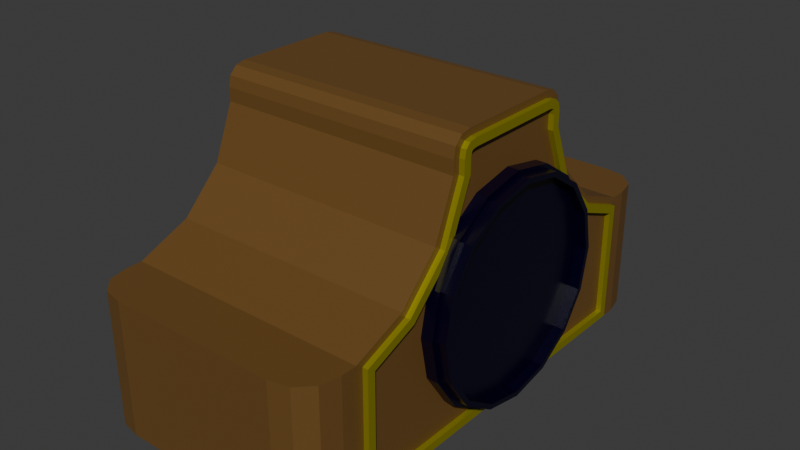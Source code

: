 # Source: ClockBody.blend  (saved by Blender 4.0.36; exported with 4.5.12 LTS)
import bpy
from mathutils import Matrix  # noqa: F401  (used for matrix-valued properties, if any)

bpy.ops.wm.read_factory_settings(use_empty=True)
scene = bpy.context.scene
scene.name = 'Scene'

# ---- collections
col_collection = bpy.data.collections.new('Collection'); scene.collection.children.link(col_collection)

# ---- materials (node trees are filled in below, after node groups)
mat_material_001 = bpy.data.materials.new('Material.001')
mat_material_001.use_transparent_shadow = False
mat_material_003 = bpy.data.materials.new('Material.003')
mat_material_003.alpha_threshold = 0.0
mat_material_003.use_transparent_shadow = False
mat_material_003.roughness = 0.5
mat_material_003.line_color = (0.0, 0.0, 0.0, 1.0)
mat_material_002 = bpy.data.materials.new('Material.002')
mat_material_002.use_transparent_shadow = False

# ---- material node trees
mat_material_001.use_nodes = True; mat_material_001.node_tree.nodes.clear()
_N = mat_material_001.node_tree.nodes; _L = mat_material_001.node_tree.links
n0 = _N.new('ShaderNodeBsdfPrincipled'); n0.name = 'Principled BSDF'; n0.location = (10, 300)
n0.inputs[0].default_value = (0.1479, 0.07415, 0.01769, 1.0)
n0.inputs[3].default_value = 1.45
n1 = _N.new('ShaderNodeOutputMaterial'); n1.name = 'Material Output'; n1.location = (300, 300)
_L.new(n0.outputs[0], n1.inputs[0])
n1.is_active_output = True
mat_material_003.use_nodes = True; mat_material_003.node_tree.nodes.clear()
_N = mat_material_003.node_tree.nodes; _L = mat_material_003.node_tree.links
n0 = _N.new('ShaderNodeOutputMaterial'); n0.name = 'Material Output'; n0.location = (300, 300)
n1 = _N.new('ShaderNodeBsdfPrincipled'); n1.name = 'Principled BSDF'; n1.location = (10, 300)
n1.inputs[0].default_value = (0.001178, 0.0, 0.01219, 1.0)
n1.inputs[2].default_value = 0.2771
n1.inputs[3].default_value = 1.45
_L.new(n1.outputs[0], n0.inputs[0])
n0.is_active_output = True
mat_material_002.use_nodes = True; mat_material_002.node_tree.nodes.clear()
_N = mat_material_002.node_tree.nodes; _L = mat_material_002.node_tree.links
n0 = _N.new('ShaderNodeBsdfPrincipled'); n0.name = 'Principled BSDF'; n0.location = (10, 300)
n0.inputs[0].default_value = (0.4183, 0.3787, 0.006542, 1.0)
n0.inputs[1].default_value = 0.5943
n0.inputs[3].default_value = 1.45
n1 = _N.new('ShaderNodeOutputMaterial'); n1.name = 'Material Output'; n1.location = (300, 300)
_L.new(n0.outputs[0], n1.inputs[0])
n1.is_active_output = True

# ---- world
world_world = bpy.data.worlds.new('World'); scene.world = world_world
world_world.use_nodes = True; world_world.node_tree.nodes.clear()
_N = world_world.node_tree.nodes; _L = world_world.node_tree.links
n0 = _N.new('ShaderNodeOutputWorld'); n0.name = 'World Output'; n0.location = (300, 300)
n1 = _N.new('ShaderNodeBackground'); n1.name = 'Background'; n1.location = (10, 300)
n1.inputs[0].default_value = (0.05088, 0.05088, 0.05088, 1.0)
_L.new(n1.outputs[0], n0.inputs[0])
n0.is_active_output = True
world_world.color = (0.05088, 0.05088, 0.05088)
world_world.use_sun_shadow = False
world_world.sun_shadow_jitter_overblur = 0.0

# ---- meshes
me_cube_001 = bpy.data.meshes.new('Cube.001')
me_cube_001.from_pydata([(1.0, -1.5, -1.0), (1.0, 1.5, -1.0), (1.0, -0.5854, 1.0), (1.0, -1.5, 0.08539), (1.0, -0.7553, 0.5774), (1.0, -1.077, 0.2553), (1.0, 1.5, 0.08539), (1.0, 0.5854, 1.0), (1.0, 1.077, 0.2553), (1.0, 0.7553, 0.5774), (1.0, -0.4231, 1.27), (1.0, -0.5854, 1.108), (1.0, -0.5072, 1.253), (1.0, -0.568, 1.192), (1.0, 0.5854, 1.108), (1.0, 0.4231, 1.27), (1.0, 0.568, 1.192), (1.0, 0.5072, 1.253), (0.0, 1.938, -1.0), (0.0, 1.938, 0.08539), (0.0, 1.5, -1.0), (0.0, -1.938, -1.0), (0.0, -1.5, -1.0), (0.0, -1.938, 0.08539), (0.0, 0.5854, 1.0), (0.0, 0.7553, 0.5774), (0.0, 1.077, 0.2553), (0.0, 1.5, 0.08539), (0.0, -0.5854, 1.0), (0.0, -0.7553, 0.5774), (0.0, -1.077, 0.2553), (0.0, -1.5, 0.08539), (0.0, 0.4231, 1.27), (0.0, 0.5072, 1.253), (0.0, 0.568, 1.192), (0.0, 0.5854, 1.108), (0.0, -0.4231, 1.27), (0.0, -0.5072, 1.253), (0.0, -0.568, 1.192), (0.0, -0.5854, 1.108), (-1.0, -1.5, -1.0), (-1.0, 1.5, -1.0), (-1.0, -0.5854, 1.0), (-1.0, -1.5, 0.08539), (-1.0, -0.7553, 0.5774), (-1.0, -1.077, 0.2553), (-1.0, 1.5, 0.08539), (-1.0, 0.5854, 1.0), (-1.0, 1.077, 0.2553), (-1.0, 0.7553, 0.5774), (-1.0, -0.4231, 1.27), (-1.0, -0.5854, 1.108), (-1.0, -0.5072, 1.253), (-1.0, -0.568, 1.192), (-1.0, 0.5854, 1.108), (-1.0, 0.4231, 1.27), (-1.0, 0.568, 1.192), (-1.0, 0.5072, 1.253), (1.0, -1.629, -1.0), (0.6905, -1.938, -1.0), (0.9668, -1.789, -1.0), (0.8509, -1.905, -1.0), (0.6905, 1.938, -1.0), (1.0, 1.629, -1.0), (0.8509, 1.905, -1.0), (0.9668, 1.789, -1.0), (1.0, 1.629, 0.08539), (0.6905, 1.938, 0.08539), (0.9668, 1.789, 0.08539), (0.8509, 1.905, 0.08539), (0.6905, -1.938, 0.08539), (1.0, -1.629, 0.08539), (0.8509, -1.905, 0.08539), (0.9668, -1.789, 0.08539), (-0.6905, -1.938, -1.0), (-1.0, -1.629, -1.0), (-0.8509, -1.905, -1.0), (-0.9668, -1.789, -1.0), (-1.0, 1.629, -1.0), (-0.6905, 1.938, -1.0), (-0.9668, 1.789, -1.0), (-0.8509, 1.905, -1.0), (-0.6905, 1.938, 0.08539), (-1.0, 1.629, 0.08539), (-0.8509, 1.905, 0.08539), (-0.9668, 1.789, 0.08539), (-1.0, -1.629, 0.08539), (-0.6905, -1.938, 0.08539), (-0.9668, -1.789, 0.08539), (-0.8509, -1.905, 0.08539)], [], [(1, 6, 3, 0), (28, 2, 11, 39), (20, 1, 0, 22), (6, 1, 63, 66), (24, 7, 9, 25), (25, 9, 8, 26), (26, 8, 6, 27), (2, 7, 14, 11), (27, 6, 66, 68, 69, 67, 19), (32, 15, 17, 33), (33, 17, 16, 34), (34, 16, 14, 35), (0, 3, 71, 58), (3, 31, 23, 70, 72, 73, 71), (1, 20, 18, 62, 64, 65, 63), (18, 19, 67, 62), (4, 9, 7, 2), (5, 8, 9, 4), (3, 6, 8, 5), (13, 16, 17, 12), (12, 17, 15, 10), (11, 14, 16, 13), (22, 0, 58, 60, 61, 59, 21), (13, 38, 39, 11), (12, 37, 38, 13), (10, 36, 37, 12), (15, 32, 36, 10), (74, 21, 23, 87), (5, 30, 31, 3), (4, 29, 30, 5), (2, 28, 29, 4), (7, 24, 35, 14), (41, 40, 43, 46), (28, 39, 51, 42), (20, 22, 40, 41), (46, 83, 78, 41), (24, 25, 49, 47), (25, 26, 48, 49), (26, 27, 46, 48), (42, 51, 54, 47), (27, 19, 82, 84, 85, 83, 46), (32, 33, 57, 55), (33, 34, 56, 57), (34, 35, 54, 56), (40, 75, 86, 43), (43, 86, 88, 89, 87, 23, 31), (41, 78, 80, 81, 79, 18, 20), (18, 79, 82, 19), (44, 42, 47, 49), (45, 44, 49, 48), (43, 45, 48, 46), (53, 52, 57, 56), (52, 50, 55, 57), (51, 53, 56, 54), (22, 21, 74, 76, 77, 75, 40), (53, 51, 39, 38), (52, 53, 38, 37), (50, 52, 37, 36), (55, 50, 36, 32), (45, 43, 31, 30), (44, 45, 30, 29), (42, 44, 29, 28), (47, 54, 35, 24), (66, 63, 65, 68), (68, 65, 64, 69), (69, 64, 62, 67), (58, 71, 73, 60), (60, 73, 72, 61), (61, 72, 70, 59), (82, 79, 81, 84), (84, 81, 80, 85), (85, 80, 78, 83), (74, 87, 89, 76), (76, 89, 88, 77), (77, 88, 86, 75), (59, 70, 23, 21)])
_uv = me_cube_001.uv_layers.new(name='UVMap')
_uv.uv.foreach_set('vector', [0.375, 0.5, 0.5107, 0.5, 0.5107, 0.75, 0.375, 0.75, 0.75, 0.6738, 0.625, 0.6738, 0.625, 0.6738, 0.75, 0.6738, 0.25, 0.5, 0.375, 0.5, 0.375, 0.75, 0.25, 0.75, 0.5107, 0.5, 0.375, 0.5, 0.375, 0.5, 0.5107, 0.5, 0.75, 0.5762, 0.625, 0.5762, 0.625, 0.5, 0.75, 0.5, 0.625, 0.375, 0.625, 0.5, 0.5319, 0.5, 0.5319, 0.375, 0.5319, 0.375, 0.5319, 0.5, 0.5107, 0.5, 0.5107, 0.375, 0.625, 0.6738, 0.625, 0.5762, 0.625, 0.5762, 0.625, 0.6738, 0.5107, 0.375, 0.5107, 0.5, 0.5107, 0.5, 0.5107, 0.4986, 0.5107, 0.4814, 0.5107, 0.4613, 0.5107, 0.375, 0.75, 0.5897, 0.625, 0.5897, 0.625, 0.5827, 0.75, 0.5827, 0.75, 0.5827, 0.625, 0.5827, 0.625, 0.5767, 0.75, 0.5765, 0.75, 0.5765, 0.625, 0.5767, 0.625, 0.5762, 0.75, 0.5762, 0.375, 0.75, 0.5107, 0.75, 0.5107, 0.75, 0.375, 0.75, 0.5107, 0.75, 0.5107, 0.875, 0.5107, 0.875, 0.5107, 0.7887, 0.5107, 0.7686, 0.5107, 0.7514, 0.5107, 0.75, 0.375, 0.5, 0.25, 0.5, 0.25, 0.5, 0.3363, 0.5, 0.3564, 0.5, 0.3708, 0.5, 0.375, 0.5, 0.375, 0.375, 0.5107, 0.375, 0.5107, 0.4613, 0.375, 0.4613, 0.5722, 0.6879, 0.5722, 0.5621, 0.625, 0.5762, 0.625, 0.6738, 0.5319, 0.7148, 0.5319, 0.5352, 0.5722, 0.5621, 0.5722, 0.6879, 0.5107, 0.75, 0.5107, 0.5, 0.5319, 0.5352, 0.5319, 0.7148, 0.625, 0.6733, 0.625, 0.5767, 0.625, 0.5827, 0.625, 0.6673, 0.625, 0.6673, 0.625, 0.5827, 0.625, 0.5897, 0.625, 0.6603, 0.625, 0.6738, 0.625, 0.5762, 0.625, 0.5767, 0.625, 0.6733, 0.25, 0.75, 0.375, 0.75, 0.375, 0.75, 0.3708, 0.75, 0.3564, 0.75, 0.3363, 0.75, 0.25, 0.75, 0.625, 0.6733, 0.75, 0.6735, 0.75, 0.6738, 0.625, 0.6738, 0.625, 0.6673, 0.75, 0.6673, 0.75, 0.6735, 0.625, 0.6733, 0.625, 0.6603, 0.75, 0.6603, 0.75, 0.6673, 0.625, 0.6673, 0.625, 0.5897, 0.75, 0.5897, 0.75, 0.6603, 0.625, 0.6603, 0.375, 0.7887, 0.375, 0.875, 0.5107, 0.875, 0.5107, 0.7887, 0.5319, 0.75, 0.5319, 0.875, 0.5107, 0.875, 0.5107, 0.75, 0.625, 0.75, 0.625, 0.875, 0.5319, 0.875, 0.5319, 0.75, 0.625, 0.6738, 0.75, 0.6738, 0.75, 0.75, 0.625, 0.75, 0.625, 0.5762, 0.75, 0.5762, 0.75, 0.5762, 0.625, 0.5762, 0.375, 0.5, 0.375, 0.75, 0.5107, 0.75, 0.5107, 0.5, 0.75, 0.6738, 0.75, 0.6738, 0.625, 0.6738, 0.625, 0.6738, 0.25, 0.5, 0.25, 0.75, 0.375, 0.75, 0.375, 0.5, 0.5107, 0.5, 0.5107, 0.5, 0.375, 0.5, 0.375, 0.5, 0.75, 0.5762, 0.75, 0.5, 0.625, 0.5, 0.625, 0.5762, 0.625, 0.375, 0.5319, 0.375, 0.5319, 0.5, 0.625, 0.5, 0.5319, 0.375, 0.5107, 0.375, 0.5107, 0.5, 0.5319, 0.5, 0.625, 0.6738, 0.625, 0.6738, 0.625, 0.5762, 0.625, 0.5762, 0.5107, 0.375, 0.5107, 0.375, 0.5107, 0.4613, 0.5107, 0.4814, 0.5107, 0.4986, 0.5107, 0.5, 0.5107, 0.5, 0.75, 0.5897, 0.75, 0.5827, 0.625, 0.5827, 0.625, 0.5897, 0.75, 0.5827, 0.75, 0.5765, 0.625, 0.5767, 0.625, 0.5827, 0.75, 0.5765, 0.75, 0.5762, 0.625, 0.5762, 0.625, 0.5767, 0.375, 0.75, 0.375, 0.75, 0.5107, 0.75, 0.5107, 0.75, 0.5107, 0.75, 0.5107, 0.75, 0.5107, 0.7514, 0.5107, 0.7686, 0.5107, 0.7887, 0.5107, 0.875, 0.5107, 0.875, 0.375, 0.5, 0.375, 0.5, 0.3708, 0.5, 0.3564, 0.5, 0.3363, 0.5, 0.25, 0.5, 0.25, 0.5, 0.375, 0.375, 0.375, 0.4613, 0.5107, 0.4613, 0.5107, 0.375, 0.5722, 0.6879, 0.625, 0.6738, 0.625, 0.5762, 0.5722, 0.5621, 0.5319, 0.7148, 0.5722, 0.6879, 0.5722, 0.5621, 0.5319, 0.5352, 0.5107, 0.75, 0.5319, 0.7148, 0.5319, 0.5352, 0.5107, 0.5, 0.625, 0.6733, 0.625, 0.6673, 0.625, 0.5827, 0.625, 0.5767, 0.625, 0.6673, 0.625, 0.6603, 0.625, 0.5897, 0.625, 0.5827, 0.625, 0.6738, 0.625, 0.6733, 0.625, 0.5767, 0.625, 0.5762, 0.25, 0.75, 0.25, 0.75, 0.3363, 0.75, 0.3564, 0.75, 0.3708, 0.75, 0.375, 0.75, 0.375, 0.75, 0.625, 0.6733, 0.625, 0.6738, 0.75, 0.6738, 0.75, 0.6735, 0.625, 0.6673, 0.625, 0.6733, 0.75, 0.6735, 0.75, 0.6673, 0.625, 0.6603, 0.625, 0.6673, 0.75, 0.6673, 0.75, 0.6603, 0.625, 0.5897, 0.625, 0.6603, 0.75, 0.6603, 0.75, 0.5897, 0.5319, 0.75, 0.5107, 0.75, 0.5107, 0.875, 0.5319, 0.875, 0.625, 0.75, 0.5319, 0.75, 0.5319, 0.875, 0.625, 0.875, 0.625, 0.6738, 0.625, 0.75, 0.75, 0.75, 0.75, 0.6738, 0.625, 0.5762, 0.625, 0.5762, 0.75, 0.5762, 0.75, 0.5762, 0.5107, 0.5, 0.375, 0.5, 0.375, 0.5, 0.5107, 0.4986, 0.5107, 0.4986, 0.375, 0.5, 0.375, 0.4814, 0.5107, 0.4814, 0.5107, 0.4814, 0.375, 0.4814, 0.375, 0.4613, 0.5107, 0.4613, 0.375, 0.75, 0.5107, 0.75, 0.5107, 0.7514, 0.375, 0.75, 0.375, 0.75, 0.5107, 0.7514, 0.5107, 0.7686, 0.375, 0.7686, 0.375, 0.7686, 0.5107, 0.7686, 0.5107, 0.7887, 0.375, 0.7887, 0.5107, 0.4613, 0.375, 0.4613, 0.375, 0.4814, 0.5107, 0.4814, 0.5107, 0.4814, 0.375, 0.4814, 0.375, 0.5, 0.5107, 0.4986, 0.5107, 0.4986, 0.375, 0.5, 0.375, 0.5, 0.5107, 0.5, 0.375, 0.7887, 0.5107, 0.7887, 0.5107, 0.7686, 0.375, 0.7686, 0.375, 0.7686, 0.5107, 0.7686, 0.5107, 0.7514, 0.375, 0.75, 0.375, 0.75, 0.5107, 0.7514, 0.5107, 0.75, 0.375, 0.75, 0.375, 0.7887, 0.5107, 0.7887, 0.5107, 0.875, 0.375, 0.875])
me_cube_001.materials.append(mat_material_001)
me_cube_001.update()
me_cylinder_001 = bpy.data.meshes.new('Cylinder.001')
me_cylinder_001.from_pydata([(0.0, 1.0, -1.0), (0.0, 1.0, 1.0), (0.3827, 0.9239, -1.0), (0.3827, 0.9239, 1.0), (0.7071, 0.7071, -1.0), (0.7071, 0.7071, 1.0), (0.9239, 0.3827, -1.0), (0.9239, 0.3827, 1.0), (1.0, 0.0, -1.0), (1.0, 0.0, 1.0), (0.9239, -0.3827, -1.0), (0.9239, -0.3827, 1.0), (0.7071, -0.7071, -1.0), (0.7071, -0.7071, 1.0), (0.3827, -0.9239, -1.0), (0.3827, -0.9239, 1.0), (0.0, -1.0, -1.0), (0.0, -1.0, 1.0), (-0.3827, -0.9239, -1.0), (-0.3827, -0.9239, 1.0), (-0.7071, -0.7071, -1.0), (-0.7071, -0.7071, 1.0), (-0.9239, -0.3827, -1.0), (-0.9239, -0.3827, 1.0), (-1.0, 0.0, -1.0), (-1.0, 0.0, 1.0), (-0.9239, 0.3827, -1.0), (-0.9239, 0.3827, 1.0), (-0.7071, 0.7071, -1.0), (-0.7071, 0.7071, 1.0), (-0.3827, 0.9239, -1.0), (-0.3827, 0.9239, 1.0)], [], [(0, 1, 3, 2), (2, 3, 5, 4), (4, 5, 7, 6), (6, 7, 9, 8), (8, 9, 11, 10), (10, 11, 13, 12), (12, 13, 15, 14), (14, 15, 17, 16), (16, 17, 19, 18), (18, 19, 21, 20), (20, 21, 23, 22), (22, 23, 25, 24), (24, 25, 27, 26), (26, 27, 29, 28), (3, 1, 31, 29, 27, 25, 23, 21, 19, 17, 15, 13, 11, 9, 7, 5), (28, 29, 31, 30), (30, 31, 1, 0), (0, 2, 4, 6, 8, 10, 12, 14, 16, 18, 20, 22, 24, 26, 28, 30)])
_uv = me_cylinder_001.uv_layers.new(name='UVMap')
_uv.uv.foreach_set('vector', [1.0, 0.5, 1.0, 1.0, 0.9375, 1.0, 0.9375, 0.5, 0.9375, 0.5, 0.9375, 1.0, 0.875, 1.0, 0.875, 0.5, 0.875, 0.5, 0.875, 1.0, 0.8125, 1.0, 0.8125, 0.5, 0.8125, 0.5, 0.8125, 1.0, 0.75, 1.0, 0.75, 0.5, 0.75, 0.5, 0.75, 1.0, 0.6875, 1.0, 0.6875, 0.5, 0.6875, 0.5, 0.6875, 1.0, 0.625, 1.0, 0.625, 0.5, 0.625, 0.5, 0.625, 1.0, 0.5625, 1.0, 0.5625, 0.5, 0.5625, 0.5, 0.5625, 1.0, 0.5, 1.0, 0.5, 0.5, 0.5, 0.5, 0.5, 1.0, 0.4375, 1.0, 0.4375, 0.5, 0.4375, 0.5, 0.4375, 1.0, 0.375, 1.0, 0.375, 0.5, 0.375, 0.5, 0.375, 1.0, 0.3125, 1.0, 0.3125, 0.5, 0.3125, 0.5, 0.3125, 1.0, 0.25, 1.0, 0.25, 0.5, 0.25, 0.5, 0.25, 1.0, 0.1875, 1.0, 0.1875, 0.5, 0.1875, 0.5, 0.1875, 1.0, 0.125, 1.0, 0.125, 0.5, 0.3418, 0.4717, 0.25, 0.49, 0.1582, 0.4717, 0.08029, 0.4197, 0.02827, 0.3418, 0.01, 0.25, 0.02827, 0.1582, 0.08029, 0.08029, 0.1582, 0.02827, 0.25, 0.01, 0.3418, 0.02827, 0.4197, 0.08029, 0.4717, 0.1582, 0.49, 0.25, 0.4717, 0.3418, 0.4197, 0.4197, 0.125, 0.5, 0.125, 1.0, 0.0625, 1.0, 0.0625, 0.5, 0.0625, 0.5, 0.0625, 1.0, 0.0, 1.0, 0.0, 0.5, 0.75, 0.49, 0.8418, 0.4717, 0.9197, 0.4197, 0.9717, 0.3418, 0.99, 0.25, 0.9717, 0.1582, 0.9197, 0.08029, 0.8418, 0.02827, 0.75, 0.01, 0.6582, 0.02827, 0.5803, 0.08029, 0.5283, 0.1582, 0.51, 0.25, 0.5283, 0.3418, 0.5803, 0.4197, 0.6582, 0.4717])
me_cylinder_001.materials.append(mat_material_003)
me_cylinder_001.update()
me_cylinder_002 = bpy.data.meshes.new('Cylinder.002')
me_cylinder_002.from_pydata([(-1.339e-09, 0.9622, 1.0), (0.3682, 0.8889, 1.0), (0.6804, 0.6804, 1.0), (0.8889, 0.3682, 1.0), (0.9622, 4.752e-10, 1.0), (0.8889, -0.3682, 1.0), (0.6804, -0.6804, 1.0), (0.3682, -0.8889, 1.0), (-1.339e-09, -0.9622, 1.0), (-0.3682, -0.8889, 1.0), (-0.6804, -0.6804, 1.0), (-0.8889, -0.3682, 1.0), (-0.9622, 4.752e-10, 1.0), (-0.8889, 0.3682, 1.0), (-0.6804, 0.6804, 1.0), (-0.3682, 0.8889, 1.0), (0.3509, 0.8472, 1.0), (-1.339e-09, 0.917, 1.0), (0.6484, 0.6484, 1.0), (0.8472, 0.3509, 1.0), (0.917, 4.752e-10, 1.0), (0.8472, -0.3509, 1.0), (0.6484, -0.6484, 1.0), (0.3509, -0.8472, 1.0), (-1.339e-09, -0.917, 1.0), (-0.3509, -0.8472, 1.0), (-0.6484, -0.6484, 1.0), (-0.8472, -0.3509, 1.0), (-0.917, 4.752e-10, 1.0), (-0.8472, 0.3509, 1.0), (-0.6484, 0.6484, 1.0), (-0.3509, 0.8472, 1.0), (0.3509, 0.8472, 1.888), (-1.339e-09, 0.917, 1.888), (0.6484, 0.6484, 1.888), (0.8472, 0.3509, 1.888), (0.917, 4.752e-10, 1.888), (0.8472, -0.3509, 1.888), (0.6484, -0.6484, 1.888), (0.3509, -0.8472, 1.888), (-1.339e-09, -0.917, 1.888), (-0.3509, -0.8472, 1.888), (-0.6484, -0.6484, 1.888), (-0.8472, -0.3509, 1.888), (-0.917, 4.752e-10, 1.888), (-0.8472, 0.3509, 1.888), (-0.6484, 0.6484, 1.888), (-0.3509, 0.8472, 1.888), (0.3682, 0.8889, 1.888), (-1.339e-09, 0.9622, 1.888), (0.6804, 0.6804, 1.888), (0.8889, 0.3682, 1.888), (0.9622, 4.752e-10, 1.888), (0.8889, -0.3682, 1.888), (0.6804, -0.6804, 1.888), (0.3682, -0.8889, 1.888), (-1.339e-09, -0.9622, 1.888), (-0.3682, -0.8889, 1.888), (-0.6804, -0.6804, 1.888), (-0.8889, -0.3682, 1.888), (-0.9622, 4.752e-10, 1.888), (-0.8889, 0.3682, 1.888), (-0.6804, 0.6804, 1.888), (-0.3682, 0.8889, 1.888)], [], [(33, 32, 48, 49), (17, 0, 1, 16), (16, 1, 2, 18), (18, 2, 3, 19), (19, 3, 4, 20), (20, 4, 5, 21), (21, 5, 6, 22), (22, 6, 7, 23), (23, 7, 8, 24), (24, 8, 9, 25), (25, 9, 10, 26), (26, 10, 11, 27), (27, 11, 12, 28), (28, 12, 13, 29), (29, 13, 14, 30), (30, 14, 15, 31), (31, 15, 0, 17), (32, 34, 50, 48), (34, 35, 51, 50), (35, 36, 52, 51), (36, 37, 53, 52), (37, 38, 54, 53), (38, 39, 55, 54), (39, 40, 56, 55), (40, 41, 57, 56), (41, 42, 58, 57), (42, 43, 59, 58), (43, 44, 60, 59), (44, 45, 61, 60), (45, 46, 62, 61), (46, 47, 63, 62), (47, 33, 49, 63), (8, 7, 55, 56), (26, 27, 43, 42), (9, 8, 56, 57), (27, 28, 44, 43), (10, 9, 57, 58), (28, 29, 45, 44), (11, 10, 58, 59), (29, 30, 46, 45), (17, 16, 32, 33), (12, 11, 59, 60), (30, 31, 47, 46), (16, 18, 34, 32), (13, 12, 60, 61), (31, 17, 33, 47), (18, 19, 35, 34), (14, 13, 61, 62), (1, 0, 49, 48), (19, 20, 36, 35), (15, 14, 62, 63), (2, 1, 48, 50), (20, 21, 37, 36), (0, 15, 63, 49), (3, 2, 50, 51), (21, 22, 38, 37), (4, 3, 51, 52), (22, 23, 39, 38), (5, 4, 52, 53), (23, 24, 40, 39), (6, 5, 53, 54), (24, 25, 41, 40), (7, 6, 54, 55), (25, 26, 42, 41)])
_uv = me_cylinder_002.uv_layers.new(name='UVMap')
_uv.uv.foreach_set('vector', [0.25, 0.4787, 0.3375, 0.4613, 0.3418, 0.4717, 0.25, 0.49, 0.25, 0.4787, 0.25, 0.49, 0.3418, 0.4717, 0.3375, 0.4613, 0.3375, 0.4613, 0.3418, 0.4717, 0.4197, 0.4197, 0.4117, 0.4117, 0.4117, 0.4117, 0.4197, 0.4197, 0.4717, 0.3418, 0.4613, 0.3375, 0.4613, 0.3375, 0.4717, 0.3418, 0.49, 0.25, 0.4787, 0.25, 0.4787, 0.25, 0.49, 0.25, 0.4717, 0.1582, 0.4613, 0.1625, 0.4613, 0.1625, 0.4717, 0.1582, 0.4197, 0.08029, 0.4117, 0.08826, 0.4117, 0.08826, 0.4197, 0.08029, 0.3418, 0.02827, 0.3375, 0.03868, 0.3375, 0.03868, 0.3418, 0.02827, 0.25, 0.01, 0.25, 0.02127, 0.25, 0.02127, 0.25, 0.01, 0.1582, 0.02827, 0.1625, 0.03868, 0.1625, 0.03868, 0.1582, 0.02827, 0.08029, 0.08029, 0.08826, 0.08826, 0.08826, 0.08826, 0.08029, 0.08029, 0.02827, 0.1582, 0.03868, 0.1625, 0.03868, 0.1625, 0.02827, 0.1582, 0.01, 0.25, 0.02127, 0.25, 0.02127, 0.25, 0.01, 0.25, 0.02827, 0.3418, 0.03868, 0.3375, 0.03868, 0.3375, 0.02827, 0.3418, 0.08029, 0.4197, 0.08826, 0.4117, 0.08826, 0.4117, 0.08029, 0.4197, 0.1582, 0.4717, 0.1625, 0.4613, 0.1625, 0.4613, 0.1582, 0.4717, 0.25, 0.49, 0.25, 0.4787, 0.3375, 0.4613, 0.4117, 0.4117, 0.4197, 0.4197, 0.3418, 0.4717, 0.4117, 0.4117, 0.4613, 0.3375, 0.4717, 0.3418, 0.4197, 0.4197, 0.4613, 0.3375, 0.4787, 0.25, 0.49, 0.25, 0.4717, 0.3418, 0.4787, 0.25, 0.4613, 0.1625, 0.4717, 0.1582, 0.49, 0.25, 0.4613, 0.1625, 0.4117, 0.08826, 0.4197, 0.08029, 0.4717, 0.1582, 0.4117, 0.08826, 0.3375, 0.03868, 0.3418, 0.02827, 0.4197, 0.08029, 0.3375, 0.03868, 0.25, 0.02127, 0.25, 0.01, 0.3418, 0.02827, 0.25, 0.02127, 0.1625, 0.03868, 0.1582, 0.02827, 0.25, 0.01, 0.1625, 0.03868, 0.08826, 0.08826, 0.08029, 0.08029, 0.1582, 0.02827, 0.08826, 0.08826, 0.03868, 0.1625, 0.02827, 0.1582, 0.08029, 0.08029, 0.03868, 0.1625, 0.02127, 0.25, 0.01, 0.25, 0.02827, 0.1582, 0.02127, 0.25, 0.03868, 0.3375, 0.02827, 0.3418, 0.01, 0.25, 0.03868, 0.3375, 0.08826, 0.4117, 0.08029, 0.4197, 0.02827, 0.3418, 0.08826, 0.4117, 0.1625, 0.4613, 0.1582, 0.4717, 0.08029, 0.4197, 0.1625, 0.4613, 0.25, 0.4787, 0.25, 0.49, 0.1582, 0.4717, 0.25, 0.01, 0.3418, 0.02827, 0.3418, 0.02827, 0.25, 0.01, 0.08826, 0.08826, 0.03868, 0.1625, 0.03868, 0.1625, 0.08826, 0.08826, 0.1582, 0.02827, 0.25, 0.01, 0.25, 0.01, 0.1582, 0.02827, 0.03868, 0.1625, 0.02127, 0.25, 0.02127, 0.25, 0.03868, 0.1625, 0.08029, 0.08029, 0.1582, 0.02827, 0.1582, 0.02827, 0.08029, 0.08029, 0.02127, 0.25, 0.03868, 0.3375, 0.03868, 0.3375, 0.02127, 0.25, 0.02827, 0.1582, 0.08029, 0.08029, 0.08029, 0.08029, 0.02827, 0.1582, 0.03868, 0.3375, 0.08826, 0.4117, 0.08826, 0.4117, 0.03868, 0.3375, 0.25, 0.4787, 0.3375, 0.4613, 0.3375, 0.4613, 0.25, 0.4787, 0.01, 0.25, 0.02827, 0.1582, 0.02827, 0.1582, 0.01, 0.25, 0.08826, 0.4117, 0.1625, 0.4613, 0.1625, 0.4613, 0.08826, 0.4117, 0.3375, 0.4613, 0.4117, 0.4117, 0.4117, 0.4117, 0.3375, 0.4613, 0.02827, 0.3418, 0.01, 0.25, 0.01, 0.25, 0.02827, 0.3418, 0.1625, 0.4613, 0.25, 0.4787, 0.25, 0.4787, 0.1625, 0.4613, 0.4117, 0.4117, 0.4613, 0.3375, 0.4613, 0.3375, 0.4117, 0.4117, 0.08029, 0.4197, 0.02827, 0.3418, 0.02827, 0.3418, 0.08029, 0.4197, 0.3418, 0.4717, 0.25, 0.49, 0.25, 0.49, 0.3418, 0.4717, 0.4613, 0.3375, 0.4787, 0.25, 0.4787, 0.25, 0.4613, 0.3375, 0.1582, 0.4717, 0.08029, 0.4197, 0.08029, 0.4197, 0.1582, 0.4717, 0.4197, 0.4197, 0.3418, 0.4717, 0.3418, 0.4717, 0.4197, 0.4197, 0.4787, 0.25, 0.4613, 0.1625, 0.4613, 0.1625, 0.4787, 0.25, 0.25, 0.49, 0.1582, 0.4717, 0.1582, 0.4717, 0.25, 0.49, 0.4717, 0.3418, 0.4197, 0.4197, 0.4197, 0.4197, 0.4717, 0.3418, 0.4613, 0.1625, 0.4117, 0.08826, 0.4117, 0.08826, 0.4613, 0.1625, 0.49, 0.25, 0.4717, 0.3418, 0.4717, 0.3418, 0.49, 0.25, 0.4117, 0.08826, 0.3375, 0.03868, 0.3375, 0.03868, 0.4117, 0.08826, 0.4717, 0.1582, 0.49, 0.25, 0.49, 0.25, 0.4717, 0.1582, 0.3375, 0.03868, 0.25, 0.02127, 0.25, 0.02127, 0.3375, 0.03868, 0.4197, 0.08029, 0.4717, 0.1582, 0.4717, 0.1582, 0.4197, 0.08029, 0.25, 0.02127, 0.1625, 0.03868, 0.1625, 0.03868, 0.25, 0.02127, 0.3418, 0.02827, 0.4197, 0.08029, 0.4197, 0.08029, 0.3418, 0.02827, 0.1625, 0.03868, 0.08826, 0.08826, 0.08826, 0.08826, 0.1625, 0.03868])
me_cylinder_002.materials.append(mat_material_003)
me_cylinder_002.update()
me_cube_002 = bpy.data.meshes.new('Cube.002')
me_cube_002.from_pydata([(1.0, -1.38, -0.8802), (1.0, 1.38, -0.8802), (1.0, 0.4656, 0.9768), (1.0, 0.6533, 0.51), (1.0, 1.01, 0.1533), (1.0, 1.38, 0.004462), (1.0, -0.6533, 0.51), (1.0, -0.4656, 0.9768), (1.0, -1.01, 0.1533), (1.0, -1.38, 0.004462), (1.0, 0.4109, 1.15), (1.0, 0.4479, 1.143), (1.0, 0.458, 1.132), (1.0, 0.4656, 1.095), (1.0, -0.4479, 1.143), (1.0, -0.4109, 1.15), (1.0, -0.458, 1.132), (1.0, -0.4656, 1.095), (1.0, -1.445, -0.9448), (1.0, 1.445, -0.9448), (1.0, 0.5302, 0.9893), (1.0, 0.7084, 0.5464), (1.0, 1.046, 0.2084), (1.0, 1.445, 0.04812), (1.0, -0.7084, 0.5464), (1.0, -0.5302, 0.9893), (1.0, -1.046, 0.2084), (1.0, -1.445, 0.04812), (1.0, 0.4175, 1.215), (1.0, 0.4799, 1.202), (1.0, 0.5173, 1.165), (1.0, 0.5302, 1.102), (1.0, -0.4799, 1.202), (1.0, -0.4175, 1.215), (1.0, -0.5173, 1.165), (1.0, -0.5302, 1.102), (1.043, -1.445, -0.9448), (1.043, 1.445, -0.9448), (1.043, 0.5302, 0.9893), (1.043, 0.7084, 0.5464), (1.043, 1.046, 0.2084), (1.043, 1.445, 0.04812), (1.043, -0.7084, 0.5464), (1.043, -0.5302, 0.9893), (1.043, -1.046, 0.2084), (1.043, -1.445, 0.04812), (1.043, 0.4175, 1.215), (1.043, 0.4799, 1.202), (1.043, 0.5173, 1.165), (1.043, 0.5302, 1.102), (1.043, -0.4799, 1.202), (1.043, -0.4175, 1.215), (1.043, -0.5173, 1.165), (1.043, -0.5302, 1.102), (1.043, -1.38, -0.8802), (1.043, 1.38, -0.8802), (1.043, 0.4656, 0.9768), (1.043, 0.6533, 0.51), (1.043, 1.01, 0.1533), (1.043, 1.38, 0.004462), (1.043, -0.6533, 0.51), (1.043, -0.4656, 0.9768), (1.043, -1.01, 0.1533), (1.043, -1.38, 0.004462), (1.043, 0.4109, 1.15), (1.043, 0.4479, 1.143), (1.043, 0.458, 1.132), (1.043, 0.4656, 1.095), (1.043, -0.4479, 1.143), (1.043, -0.4109, 1.15), (1.043, -0.458, 1.132), (1.043, -0.4656, 1.095)], [], [(1, 19, 18, 0), (2, 20, 21, 3), (3, 21, 22, 4), (4, 22, 23, 5), (6, 24, 25, 7), (8, 26, 24, 6), (9, 27, 26, 8), (0, 18, 27, 9), (5, 23, 19, 1), (10, 28, 29, 11), (11, 29, 30, 12), (12, 30, 31, 13), (14, 32, 33, 15), (16, 34, 32, 14), (17, 35, 34, 16), (15, 33, 28, 10), (7, 25, 35, 17), (13, 31, 20, 2), (55, 54, 36, 37), (56, 57, 39, 38), (57, 58, 40, 39), (58, 59, 41, 40), (60, 61, 43, 42), (62, 60, 42, 44), (63, 62, 44, 45), (54, 63, 45, 36), (59, 55, 37, 41), (64, 65, 47, 46), (65, 66, 48, 47), (66, 67, 49, 48), (68, 69, 51, 50), (70, 68, 50, 52), (71, 70, 52, 53), (69, 64, 46, 51), (61, 71, 53, 43), (67, 56, 38, 49), (23, 22, 40, 41), (14, 15, 69, 68), (20, 31, 49, 38), (25, 24, 42, 43), (16, 14, 68, 70), (1, 0, 54, 55), (24, 26, 44, 42), (17, 16, 70, 71), (2, 3, 57, 56), (26, 27, 45, 44), (15, 10, 64, 69), (3, 4, 58, 57), (27, 18, 36, 45), (7, 17, 71, 61), (4, 5, 59, 58), (19, 23, 41, 37), (13, 2, 56, 67), (6, 7, 61, 60), (29, 28, 46, 47), (8, 6, 60, 62), (30, 29, 47, 48), (9, 8, 62, 63), (31, 30, 48, 49), (0, 9, 63, 54), (33, 32, 50, 51), (5, 1, 55, 59), (32, 34, 52, 50), (18, 19, 37, 36), (10, 11, 65, 64), (34, 35, 53, 52), (21, 20, 38, 39), (11, 12, 66, 65), (28, 33, 51, 46), (22, 21, 39, 40), (12, 13, 67, 66), (35, 25, 43, 53)])
_uv = me_cube_002.uv_layers.new(name='UVMap')
_uv.uv.foreach_set('vector', [0.39, 0.51, 0.3819, 0.5046, 0.3819, 0.7454, 0.39, 0.74, 0.625, 0.5862, 0.625, 0.5808, 0.5683, 0.566, 0.5638, 0.5706, 0.5638, 0.5706, 0.5683, 0.566, 0.526, 0.5378, 0.5192, 0.5408, 0.5192, 0.5408, 0.526, 0.5378, 0.506, 0.5046, 0.5006, 0.51, 0.5638, 0.6794, 0.5683, 0.684, 0.625, 0.6692, 0.625, 0.6638, 0.5192, 0.7092, 0.526, 0.7122, 0.5683, 0.684, 0.5638, 0.6794, 0.5006, 0.74, 0.506, 0.7454, 0.526, 0.7122, 0.5192, 0.7092, 0.39, 0.74, 0.3819, 0.7454, 0.506, 0.7454, 0.5006, 0.74, 0.5006, 0.51, 0.506, 0.5046, 0.3819, 0.5046, 0.39, 0.51, 0.625, 0.588, 0.625, 0.5902, 0.625, 0.5843, 0.625, 0.5872, 0.625, 0.5872, 0.625, 0.5843, 0.625, 0.5813, 0.625, 0.5866, 0.625, 0.5866, 0.625, 0.5813, 0.625, 0.5808, 0.625, 0.5862, 0.625, 0.6628, 0.625, 0.6657, 0.625, 0.6598, 0.625, 0.662, 0.625, 0.6634, 0.625, 0.6687, 0.625, 0.6657, 0.625, 0.6628, 0.625, 0.6638, 0.625, 0.6692, 0.625, 0.6687, 0.625, 0.6634, 0.625, 0.662, 0.625, 0.6598, 0.625, 0.5902, 0.625, 0.588, 0.625, 0.6638, 0.625, 0.6692, 0.625, 0.6692, 0.625, 0.6638, 0.625, 0.5862, 0.625, 0.5808, 0.625, 0.5808, 0.625, 0.5862, 0.39, 0.51, 0.39, 0.74, 0.3819, 0.7454, 0.3819, 0.5046, 0.625, 0.5862, 0.5638, 0.5706, 0.5683, 0.566, 0.625, 0.5808, 0.5638, 0.5706, 0.5192, 0.5408, 0.526, 0.5378, 0.5683, 0.566, 0.5192, 0.5408, 0.5006, 0.51, 0.506, 0.5046, 0.526, 0.5378, 0.5638, 0.6794, 0.625, 0.6638, 0.625, 0.6692, 0.5683, 0.684, 0.5192, 0.7092, 0.5638, 0.6794, 0.5683, 0.684, 0.526, 0.7122, 0.5006, 0.74, 0.5192, 0.7092, 0.526, 0.7122, 0.506, 0.7454, 0.39, 0.74, 0.5006, 0.74, 0.506, 0.7454, 0.3819, 0.7454, 0.5006, 0.51, 0.39, 0.51, 0.3819, 0.5046, 0.506, 0.5046, 0.625, 0.588, 0.625, 0.5872, 0.625, 0.5843, 0.625, 0.5902, 0.625, 0.5872, 0.625, 0.5866, 0.625, 0.5813, 0.625, 0.5843, 0.625, 0.5866, 0.625, 0.5862, 0.625, 0.5808, 0.625, 0.5813, 0.625, 0.6628, 0.625, 0.662, 0.625, 0.6598, 0.625, 0.6657, 0.625, 0.6634, 0.625, 0.6628, 0.625, 0.6657, 0.625, 0.6687, 0.625, 0.6638, 0.625, 0.6634, 0.625, 0.6687, 0.625, 0.6692, 0.625, 0.662, 0.625, 0.588, 0.625, 0.5902, 0.625, 0.6598, 0.625, 0.6638, 0.625, 0.6638, 0.625, 0.6692, 0.625, 0.6692, 0.625, 0.5862, 0.625, 0.5862, 0.625, 0.5808, 0.625, 0.5808, 0.506, 0.5046, 0.526, 0.5378, 0.526, 0.5378, 0.506, 0.5046, 0.625, 0.6628, 0.625, 0.662, 0.625, 0.662, 0.625, 0.6628, 0.625, 0.5808, 0.625, 0.5808, 0.625, 0.5808, 0.625, 0.5808, 0.625, 0.6692, 0.5683, 0.684, 0.5683, 0.684, 0.625, 0.6692, 0.625, 0.6634, 0.625, 0.6628, 0.625, 0.6628, 0.625, 0.6634, 0.39, 0.51, 0.39, 0.74, 0.39, 0.74, 0.39, 0.51, 0.5683, 0.684, 0.526, 0.7122, 0.526, 0.7122, 0.5683, 0.684, 0.625, 0.6638, 0.625, 0.6634, 0.625, 0.6634, 0.625, 0.6638, 0.625, 0.5862, 0.5638, 0.5706, 0.5638, 0.5706, 0.625, 0.5862, 0.526, 0.7122, 0.506, 0.7454, 0.506, 0.7454, 0.526, 0.7122, 0.625, 0.662, 0.625, 0.588, 0.625, 0.588, 0.625, 0.662, 0.5638, 0.5706, 0.5192, 0.5408, 0.5192, 0.5408, 0.5638, 0.5706, 0.506, 0.7454, 0.3819, 0.7454, 0.3819, 0.7454, 0.506, 0.7454, 0.625, 0.6638, 0.625, 0.6638, 0.625, 0.6638, 0.625, 0.6638, 0.5192, 0.5408, 0.5006, 0.51, 0.5006, 0.51, 0.5192, 0.5408, 0.3819, 0.5046, 0.506, 0.5046, 0.506, 0.5046, 0.3819, 0.5046, 0.625, 0.5862, 0.625, 0.5862, 0.625, 0.5862, 0.625, 0.5862, 0.5638, 0.6794, 0.625, 0.6638, 0.625, 0.6638, 0.5638, 0.6794, 0.625, 0.5843, 0.625, 0.5902, 0.625, 0.5902, 0.625, 0.5843, 0.5192, 0.7092, 0.5638, 0.6794, 0.5638, 0.6794, 0.5192, 0.7092, 0.625, 0.5813, 0.625, 0.5843, 0.625, 0.5843, 0.625, 0.5813, 0.5006, 0.74, 0.5192, 0.7092, 0.5192, 0.7092, 0.5006, 0.74, 0.625, 0.5808, 0.625, 0.5813, 0.625, 0.5813, 0.625, 0.5808, 0.39, 0.74, 0.5006, 0.74, 0.5006, 0.74, 0.39, 0.74, 0.625, 0.6598, 0.625, 0.6657, 0.625, 0.6657, 0.625, 0.6598, 0.5006, 0.51, 0.39, 0.51, 0.39, 0.51, 0.5006, 0.51, 0.625, 0.6657, 0.625, 0.6687, 0.625, 0.6687, 0.625, 0.6657, 0.3819, 0.7454, 0.3819, 0.5046, 0.3819, 0.5046, 0.3819, 0.7454, 0.625, 0.588, 0.625, 0.5872, 0.625, 0.5872, 0.625, 0.588, 0.625, 0.6687, 0.625, 0.6692, 0.625, 0.6692, 0.625, 0.6687, 0.5683, 0.566, 0.625, 0.5808, 0.625, 0.5808, 0.5683, 0.566, 0.625, 0.5872, 0.625, 0.5866, 0.625, 0.5866, 0.625, 0.5872, 0.625, 0.5902, 0.625, 0.6598, 0.625, 0.6598, 0.625, 0.5902, 0.526, 0.5378, 0.5683, 0.566, 0.5683, 0.566, 0.526, 0.5378, 0.625, 0.5866, 0.625, 0.5862, 0.625, 0.5862, 0.625, 0.5866, 0.625, 0.6692, 0.625, 0.6692, 0.625, 0.6692, 0.625, 0.6692])
me_cube_002.materials.append(mat_material_002)
me_cube_002.update()

# ---- objects
ob_cube = bpy.data.objects.new('Cube', me_cube_001)
ob_cylinder = bpy.data.objects.new('Cylinder', me_cylinder_001)
ob_clockbody = bpy.data.objects.new('ClockBody', me_cylinder_002)
ob_cube_001 = bpy.data.objects.new('Cube.001', me_cube_002)

# ---- transforms, parenting, visibility, modifiers, constraints
ob_cube.parent = ob_clockbody
ob_cube.matrix_parent_inverse = Matrix(((8.484e-08, -0.0, -1.124, -0.02828), (-0.0, 1.124, -0.0, -0.0), (10.83, -0.0, 8.173e-07, -10.83), (-0.0, -0.0, -0.0, 1.0)))
ob_cube.location = (0.0, 0.0, 0.0)
ob_cylinder.parent = ob_clockbody
ob_cylinder.matrix_parent_inverse = Matrix(((8.484e-08, -0.0, -1.124, -0.02828), (-0.0, 1.124, -0.0, -0.0), (10.83, -0.0, 8.173e-07, -10.83), (-0.0, -0.0, -0.0, 1.0)))
ob_cylinder.location = (1.0, 0.0, -0.02517)
ob_cylinder.rotation_euler = (-0.0, 1.571, 0.0)
ob_cylinder.scale = (0.8898, 0.8898, 0.09238)
ob_clockbody.location = (1.0, 0.0, -0.02517)
ob_clockbody.rotation_euler = (-0.0, 1.571, 0.0)
ob_clockbody.scale = (0.8898, 0.8898, 0.09238)
ob_cube_001.parent = ob_clockbody
ob_cube_001.matrix_parent_inverse = Matrix(((8.484e-08, -0.0, -1.124, -0.02828), (-0.0, 1.124, -0.0, -0.0), (10.83, -0.0, 8.173e-07, -10.83), (-0.0, -0.0, -0.0, 1.0)))
ob_cube_001.location = (0.0, 0.0, 0.0)

# ---- collection membership
col_collection.objects.link(ob_cube)
col_collection.objects.link(ob_cylinder)
col_collection.objects.link(ob_clockbody)
col_collection.objects.link(ob_cube_001)

# ---- scene / render settings (as saved in the file)
scene.frame_start = 1; scene.frame_end = 250; scene.frame_set(1)
scene.render.engine = 'BLENDER_EEVEE_NEXT'
scene.cycles.sampling_pattern = 'TABULATED_SOBOL'
bpy.context.view_layer.update()

# ---- added for rendering (the .blend has no active camera and no usable light): camera, sun
cam_auto = bpy.data.cameras.new('AutoCamera')
cam_auto.lens = 50.0
cam_auto.sensor_width = 36.0
cam_auto.clip_end = 1000.0
ob_auto_camera = bpy.data.objects.new('AutoCamera', cam_auto)
scene.collection.objects.link(ob_auto_camera)
ob_auto_camera.location = (4.70499, -5.54135, 3.82922)
ob_auto_camera.rotation_euler = (1.09748, -7.21219e-08, 0.694738)
scene.camera = ob_auto_camera
light_auto_sun = bpy.data.lights.new('AutoSun', 'SUN')
light_auto_sun.energy = 3.0
light_auto_sun.angle = 0.0523599
ob_auto_sun = bpy.data.objects.new('AutoSun', light_auto_sun)
scene.collection.objects.link(ob_auto_sun)
ob_auto_sun.rotation_euler = (0.872665, 0.174533, 0.523599)
bpy.context.view_layer.update()
